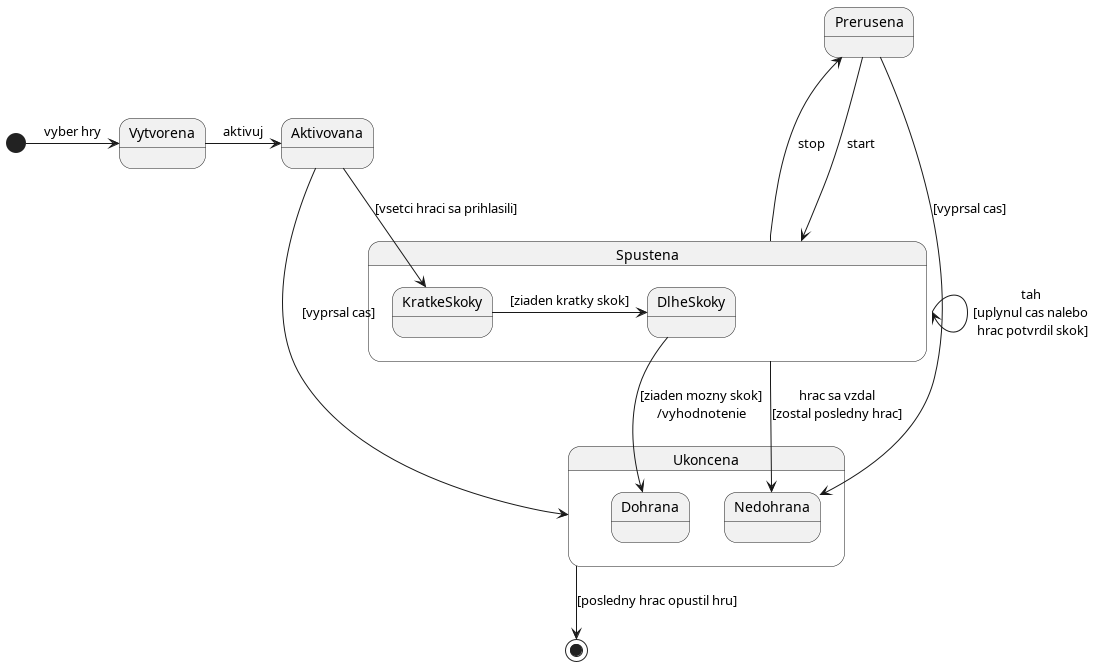

The diagram above was rendered by PlantUML. Its source (embedded in the PNG):
@startuml

state Spustena {
    state DlheSkoky
    state KratkeSkoky

}

state Ukoncena {
    state Dohrana
    state Nedohrana
}

state Aktivovana
state Vytvorena 
state Prerusena

[*] -> Vytvorena : vyber hry
Vytvorena -> Aktivovana : aktivuj 

Aktivovana --> KratkeSkoky : [vsetci hraci sa prihlasili]
Aktivovana --> Ukoncena : [vyprsal cas]
KratkeSkoky -> DlheSkoky : [ziaden kratky skok]
Spustena -> Spustena : tah \n[uplynul cas nalebo \nhrac potvrdil skok]
Spustena --> Nedohrana : hrac sa vzdal\n[zostal posledny hrac]
DlheSkoky -> Dohrana : [ziaden mozny skok]\n/vyhodnotenie

Spustena ---> Prerusena : stop
Prerusena ---> Spustena : start
Prerusena ----> Nedohrana : [vyprsal cas]

Ukoncena --> [*] : [posledny hrac opustil hru]

@enduml